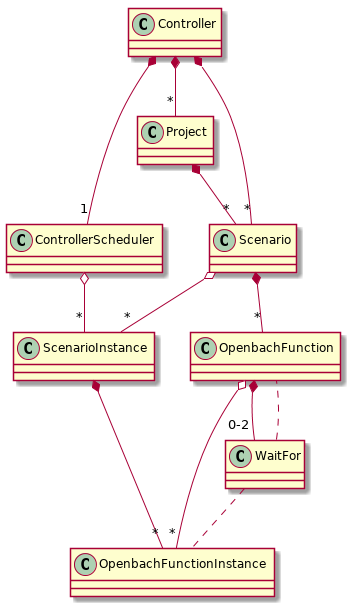

The diagram above was rendered by PlantUML. Its source (embedded in the PNG):
@startuml

class Controller
class ControllerScheduler
class Project
class Scenario
class OpenbachFunction
class ScenarioInstance
class OpenbachFunctionInstance
class WaitFor

Controller *-- "1" ControllerScheduler
Controller *-- "*" Project
Controller *-- "*" Scenario
Scenario *-- "*" OpenbachFunction
Scenario o-- "*" ScenarioInstance
ScenarioInstance *-- "*" OpenbachFunctionInstance
OpenbachFunction o-- "*" OpenbachFunctionInstance
OpenbachFunction *-- "0-2" WaitFor
WaitFor .. OpenbachFunction
WaitFor .. OpenbachFunctionInstance
Project *-- "*" Scenario
ControllerScheduler o-- "*" ScenarioInstance

@enduml